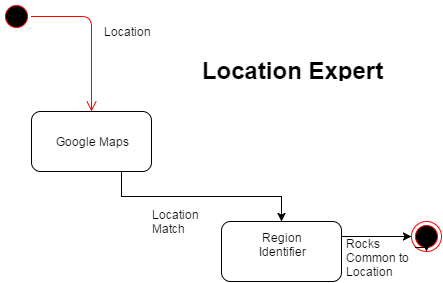

The diagram above was exported from draw.io. Its source (the exported page's mxGraphModel, read from the mxfile embedded in the PNG):
<mxGraphModel dx="1434" dy="746" grid="1" gridSize="10" guides="1" tooltips="1" connect="1" arrows="1" fold="1" page="1" pageScale="1" pageWidth="826" pageHeight="1169" background="#ffffff" math="0">
  <root>
    <mxCell id="0" />
    <mxCell id="1" parent="0" />
    <mxCell id="2" value="" style="ellipse;html=1;shape=startState;fillColor=#000000;strokeColor=#ff0000;" vertex="1" parent="1">
      <mxGeometry x="170" y="70" width="30" height="30" as="geometry" />
    </mxCell>
    <mxCell id="3" value="" style="edgeStyle=orthogonalEdgeStyle;html=1;verticalAlign=bottom;endArrow=open;endSize=8;strokeColor=#ff0000;" edge="1" source="2" parent="1">
      <mxGeometry relative="1" as="geometry">
        <mxPoint x="260" y="180" as="targetPoint" />
      </mxGeometry>
    </mxCell>
    <mxCell id="4" value="" style="ellipse;html=1;shape=endState;fillColor=#000000;strokeColor=#ff0000;" vertex="1" parent="1">
      <mxGeometry x="580" y="290" width="30" height="30" as="geometry" />
    </mxCell>
    <mxCell id="6" value="&lt;h1&gt;Location Expert&lt;/h1&gt;" style="text;html=1;strokeColor=none;fillColor=none;align=center;verticalAlign=middle;whiteSpace=wrap;overflow=hidden;" vertex="1" parent="1">
      <mxGeometry x="350" y="110" width="220" height="40" as="geometry" />
    </mxCell>
    <mxCell id="7" value="Location" style="text;html=1;strokeColor=none;fillColor=none;align=center;verticalAlign=middle;whiteSpace=wrap;overflow=hidden;" vertex="1" parent="1">
      <mxGeometry x="260" y="85" width="70" height="30" as="geometry" />
    </mxCell>
    <mxCell id="38" style="edgeStyle=orthogonalEdgeStyle;rounded=0;html=1;exitX=0.75;exitY=1;entryX=0.5;entryY=0;jettySize=auto;orthogonalLoop=1;" edge="1" parent="1" source="8" target="55">
      <mxGeometry relative="1" as="geometry">
        <mxPoint x="420" y="295" as="targetPoint" />
        <Array as="points">
          <mxPoint x="290" y="265" />
          <mxPoint x="450" y="265" />
        </Array>
      </mxGeometry>
    </mxCell>
    <mxCell id="8" value="Google Maps" style="rounded=1;whiteSpace=wrap;html=1;" vertex="1" parent="1">
      <mxGeometry x="200" y="180" width="120" height="60" as="geometry" />
    </mxCell>
    <mxCell id="15" style="edgeStyle=orthogonalEdgeStyle;rounded=0;html=1;exitX=1;exitY=0.25;entryX=0;entryY=0.5;jettySize=auto;orthogonalLoop=1;" edge="1" parent="1" source="55" target="4">
      <mxGeometry relative="1" as="geometry">
        <mxPoint x="540" y="295" as="sourcePoint" />
        <Array as="points">
          <mxPoint x="550" y="305" />
        </Array>
      </mxGeometry>
    </mxCell>
    <mxCell id="55" value="Region&lt;br&gt;Identifier&lt;br&gt;&lt;br&gt;" style="rounded=1;whiteSpace=wrap;html=1;" vertex="1" parent="1">
      <mxGeometry x="390" y="290" width="120" height="60" as="geometry" />
    </mxCell>
    <mxCell id="56" style="edgeStyle=orthogonalEdgeStyle;rounded=0;html=1;exitX=0;exitY=1;entryX=0.5;entryY=1;jettySize=auto;orthogonalLoop=1;" edge="1" parent="1" source="4" target="4">
      <mxGeometry relative="1" as="geometry" />
    </mxCell>
    <mxCell id="57" value="Location&lt;br&gt;Match" style="text;html=1;resizable=0;points=[];autosize=1;align=left;verticalAlign=top;spacingTop=-4;" vertex="1" parent="1">
      <mxGeometry x="321" y="276" width="60" height="30" as="geometry" />
    </mxCell>
    <mxCell id="60" value="Rocks&lt;br&gt;Common to&lt;br&gt;Location" style="text;html=1;resizable=0;points=[];autosize=1;align=left;verticalAlign=top;spacingTop=-4;" vertex="1" parent="1">
      <mxGeometry x="515" y="305" width="80" height="40" as="geometry" />
    </mxCell>
  </root>
</mxGraphModel>